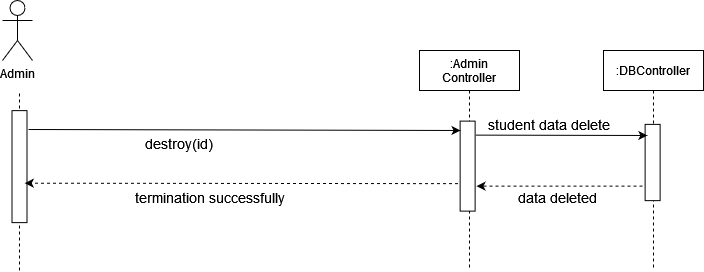

The diagram above was exported from draw.io. Its source (the exported page's mxGraphModel, read from the mxfile embedded in the PNG):
<mxGraphModel dx="868" dy="440" grid="1" gridSize="10" guides="1" tooltips="1" connect="1" arrows="1" fold="1" page="1" pageScale="1" pageWidth="850" pageHeight="1100" math="0" shadow="0">
  <root>
    <mxCell id="0" />
    <mxCell id="1" parent="0" />
    <mxCell id="Td2ku4V8jNkps6xAQcZh-1" value="Admin" style="shape=umlActor;verticalLabelPosition=bottom;verticalAlign=top;html=1;outlineConnect=0;" vertex="1" parent="1">
      <mxGeometry x="49" y="50" width="30" height="60" as="geometry" />
    </mxCell>
    <mxCell id="Td2ku4V8jNkps6xAQcZh-2" value="" style="endArrow=none;dashed=1;html=1;startArrow=none;" edge="1" parent="1">
      <mxGeometry width="50" height="50" relative="1" as="geometry">
        <mxPoint x="66" y="320" as="sourcePoint" />
        <mxPoint x="66" y="140" as="targetPoint" />
      </mxGeometry>
    </mxCell>
    <mxCell id="Td2ku4V8jNkps6xAQcZh-3" value=":Admin&#10;Controller" style="shape=umlLifeline;perimeter=lifelinePerimeter;container=1;collapsible=0;recursiveResize=0;rounded=0;shadow=0;strokeWidth=1;" vertex="1" parent="1">
      <mxGeometry x="466" y="100" width="100" height="220" as="geometry" />
    </mxCell>
    <mxCell id="Td2ku4V8jNkps6xAQcZh-5" value=":DBController" style="shape=umlLifeline;perimeter=lifelinePerimeter;container=1;collapsible=0;recursiveResize=0;rounded=0;shadow=0;strokeWidth=1;" vertex="1" parent="1">
      <mxGeometry x="650" y="100" width="100" height="220" as="geometry" />
    </mxCell>
    <mxCell id="Td2ku4V8jNkps6xAQcZh-42" value="" style="rounded=0;whiteSpace=wrap;html=1;rotation=90;" vertex="1" parent="1">
      <mxGeometry x="469.13" y="208.1199999999999" width="90" height="15" as="geometry" />
    </mxCell>
    <mxCell id="Td2ku4V8jNkps6xAQcZh-43" value="" style="rounded=0;whiteSpace=wrap;html=1;rotation=90;" vertex="1" parent="1">
      <mxGeometry x="9.999999999999886" y="208.6199999999999" width="112" height="15" as="geometry" />
    </mxCell>
    <mxCell id="Td2ku4V8jNkps6xAQcZh-44" value="&lt;font style=&quot;font-size: 14px&quot;&gt;&amp;nbsp; termination successfully&lt;br&gt;&lt;/font&gt;" style="text;html=1;strokeColor=none;fillColor=none;align=center;verticalAlign=middle;whiteSpace=wrap;rounded=0;" vertex="1" parent="1">
      <mxGeometry x="167.88" y="236.5" width="170" height="20" as="geometry" />
    </mxCell>
    <mxCell id="Td2ku4V8jNkps6xAQcZh-45" value="" style="endArrow=classic;html=1;entryX=0.104;entryY=0.975;entryDx=0;entryDy=0;entryPerimeter=0;" edge="1" parent="1" target="Td2ku4V8jNkps6xAQcZh-42">
      <mxGeometry width="50" height="50" relative="1" as="geometry">
        <mxPoint x="75" y="179" as="sourcePoint" />
        <mxPoint x="507.005" y="178.63999999999987" as="targetPoint" />
      </mxGeometry>
    </mxCell>
    <mxCell id="Td2ku4V8jNkps6xAQcZh-46" value="" style="endArrow=classic;html=1;dashed=1;entryX=0.447;entryY=0.283;entryDx=0;entryDy=0;entryPerimeter=0;exitX=0.65;exitY=1.142;exitDx=0;exitDy=0;exitPerimeter=0;" edge="1" parent="1">
      <mxGeometry width="50" height="50" relative="1" as="geometry">
        <mxPoint x="504.4999999999999" y="233.1199999999999" as="sourcePoint" />
        <mxPoint x="71.255" y="232.67450000000008" as="targetPoint" />
      </mxGeometry>
    </mxCell>
    <mxCell id="Td2ku4V8jNkps6xAQcZh-47" value="" style="rounded=0;whiteSpace=wrap;html=1;rotation=90;" vertex="1" parent="1">
      <mxGeometry x="660.9999999999999" y="204.5" width="76.25" height="15" as="geometry" />
    </mxCell>
    <mxCell id="Td2ku4V8jNkps6xAQcZh-48" value="" style="endArrow=classic;html=1;rounded=0;entryX=0.172;entryY=1.175;entryDx=0;entryDy=0;entryPerimeter=0;" edge="1" parent="1">
      <mxGeometry width="50" height="50" relative="1" as="geometry">
        <mxPoint x="521.9999999999999" y="184.6199999999999" as="sourcePoint" />
        <mxPoint x="693.8799999999995" y="184.99000000000024" as="targetPoint" />
      </mxGeometry>
    </mxCell>
    <mxCell id="Td2ku4V8jNkps6xAQcZh-49" value="" style="endArrow=classic;html=1;dashed=1;" edge="1" parent="1">
      <mxGeometry width="50" height="50" relative="1" as="geometry">
        <mxPoint x="689.0000000000003" y="235.6199999999999" as="sourcePoint" />
        <mxPoint x="522.9999999999999" y="235.6199999999999" as="targetPoint" />
      </mxGeometry>
    </mxCell>
    <mxCell id="Td2ku4V8jNkps6xAQcZh-50" value="&lt;div&gt;&lt;font style=&quot;font-size: 14px&quot;&gt;student data delete&lt;br&gt;&lt;/font&gt;&lt;/div&gt;" style="text;html=1;strokeColor=none;fillColor=none;align=center;verticalAlign=middle;whiteSpace=wrap;rounded=0;" vertex="1" parent="1">
      <mxGeometry x="520.8699999999998" y="163.5" width="150.5" height="20" as="geometry" />
    </mxCell>
    <mxCell id="Td2ku4V8jNkps6xAQcZh-51" value="&lt;div&gt;&lt;font style=&quot;font-size: 14px&quot;&gt;data deleted&lt;br&gt;&lt;/font&gt;&lt;/div&gt;" style="text;html=1;strokeColor=none;fillColor=none;align=center;verticalAlign=middle;whiteSpace=wrap;rounded=0;" vertex="1" parent="1">
      <mxGeometry x="536.6199999999998" y="236.5" width="134.75" height="20" as="geometry" />
    </mxCell>
    <mxCell id="Td2ku4V8jNkps6xAQcZh-52" value="&lt;div&gt;&lt;font style=&quot;font-size: 14px&quot;&gt;destroy(id)&lt;/font&gt;&lt;/div&gt;" style="text;whiteSpace=wrap;html=1;" vertex="1" parent="1">
      <mxGeometry x="189.9999999999999" y="178.6199999999999" width="100" height="30" as="geometry" />
    </mxCell>
  </root>
</mxGraphModel>